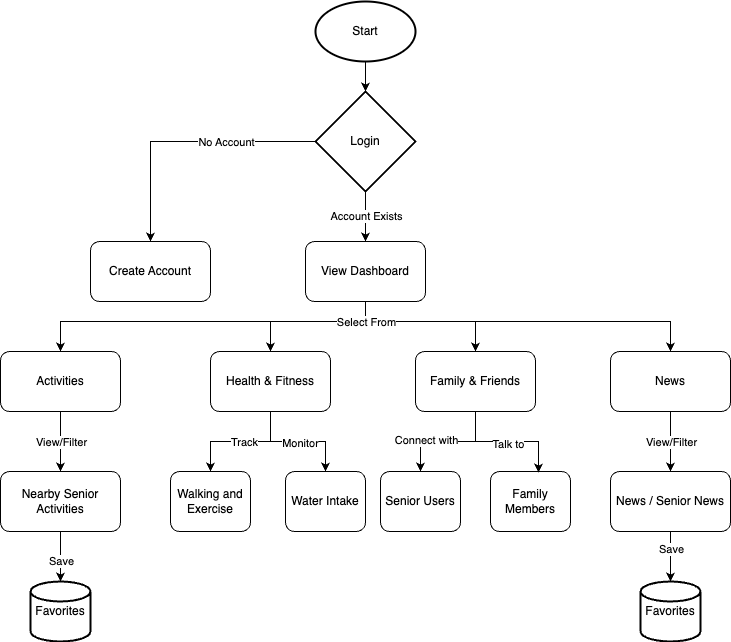

The diagram above was exported from draw.io. Its source (the exported page's mxGraphModel, read from the mxfile embedded in the PNG):
<mxGraphModel dx="1194" dy="727" grid="1" gridSize="10" guides="1" tooltips="1" connect="1" arrows="1" fold="1" page="1" pageScale="1" pageWidth="850" pageHeight="1100" math="0" shadow="0">
  <root>
    <mxCell id="0" />
    <mxCell id="1" parent="0" />
    <mxCell id="8fn4FQ-1JvCefLcEHsQm-2" value="" style="endArrow=classic;html=1;rounded=0;exitX=0.5;exitY=1;exitDx=0;exitDy=0;entryX=0.5;entryY=0;entryDx=0;entryDy=0;entryPerimeter=0;" parent="1" target="8fn4FQ-1JvCefLcEHsQm-3" edge="1">
      <mxGeometry width="50" height="50" relative="1" as="geometry">
        <mxPoint x="425" y="110" as="sourcePoint" />
        <mxPoint x="425" y="160" as="targetPoint" />
      </mxGeometry>
    </mxCell>
    <mxCell id="8fn4FQ-1JvCefLcEHsQm-3" value="Login" style="strokeWidth=2;html=1;shape=mxgraph.flowchart.decision;whiteSpace=wrap;" parent="1" vertex="1">
      <mxGeometry x="375" y="140" width="100" height="100" as="geometry" />
    </mxCell>
    <mxCell id="8fn4FQ-1JvCefLcEHsQm-4" value="" style="endArrow=classic;html=1;rounded=0;exitX=0;exitY=0.5;exitDx=0;exitDy=0;exitPerimeter=0;entryX=0.5;entryY=0;entryDx=0;entryDy=0;" parent="1" source="8fn4FQ-1JvCefLcEHsQm-3" target="8fn4FQ-1JvCefLcEHsQm-8" edge="1">
      <mxGeometry width="50" height="50" relative="1" as="geometry">
        <mxPoint x="310" y="220" as="sourcePoint" />
        <mxPoint x="280" y="290" as="targetPoint" />
        <Array as="points">
          <mxPoint x="210" y="190" />
        </Array>
      </mxGeometry>
    </mxCell>
    <mxCell id="8fn4FQ-1JvCefLcEHsQm-5" value="No Account" style="edgeLabel;html=1;align=center;verticalAlign=middle;resizable=0;points=[];" parent="8fn4FQ-1JvCefLcEHsQm-4" vertex="1" connectable="0">
      <mxGeometry x="-0.0393" y="1" relative="1" as="geometry">
        <mxPoint x="37" y="-1" as="offset" />
      </mxGeometry>
    </mxCell>
    <mxCell id="8fn4FQ-1JvCefLcEHsQm-7" value="Start" style="strokeWidth=2;html=1;shape=mxgraph.flowchart.start_1;whiteSpace=wrap;" parent="1" vertex="1">
      <mxGeometry x="375" y="50" width="100" height="60" as="geometry" />
    </mxCell>
    <mxCell id="8fn4FQ-1JvCefLcEHsQm-8" value="Create Account" style="rounded=1;whiteSpace=wrap;html=1;" parent="1" vertex="1">
      <mxGeometry x="150" y="290" width="120" height="60" as="geometry" />
    </mxCell>
    <mxCell id="8fn4FQ-1JvCefLcEHsQm-9" value="" style="endArrow=classic;html=1;rounded=0;exitX=0.5;exitY=1;exitDx=0;exitDy=0;exitPerimeter=0;entryX=0.5;entryY=0;entryDx=0;entryDy=0;" parent="1" source="8fn4FQ-1JvCefLcEHsQm-3" target="8fn4FQ-1JvCefLcEHsQm-11" edge="1">
      <mxGeometry width="50" height="50" relative="1" as="geometry">
        <mxPoint x="555" y="210" as="sourcePoint" />
        <mxPoint x="570" y="260" as="targetPoint" />
      </mxGeometry>
    </mxCell>
    <mxCell id="8fn4FQ-1JvCefLcEHsQm-10" value="Account Exists" style="edgeLabel;html=1;align=center;verticalAlign=middle;resizable=0;points=[];" parent="8fn4FQ-1JvCefLcEHsQm-9" vertex="1" connectable="0">
      <mxGeometry x="-0.0393" y="1" relative="1" as="geometry">
        <mxPoint x="-1" as="offset" />
      </mxGeometry>
    </mxCell>
    <mxCell id="8fn4FQ-1JvCefLcEHsQm-11" value="View Dashboard" style="rounded=1;whiteSpace=wrap;html=1;" parent="1" vertex="1">
      <mxGeometry x="365" y="290" width="120" height="60" as="geometry" />
    </mxCell>
    <mxCell id="8fn4FQ-1JvCefLcEHsQm-14" value="" style="endArrow=classic;html=1;rounded=0;exitX=0.5;exitY=1;exitDx=0;exitDy=0;entryX=0.5;entryY=0;entryDx=0;entryDy=0;" parent="1" source="8fn4FQ-1JvCefLcEHsQm-11" target="8fn4FQ-1JvCefLcEHsQm-15" edge="1">
      <mxGeometry width="50" height="50" relative="1" as="geometry">
        <mxPoint x="540" y="500" as="sourcePoint" />
        <mxPoint x="120" y="400" as="targetPoint" />
        <Array as="points">
          <mxPoint x="425" y="370" />
          <mxPoint x="120" y="370" />
        </Array>
      </mxGeometry>
    </mxCell>
    <mxCell id="8fn4FQ-1JvCefLcEHsQm-15" value="Activities" style="rounded=1;whiteSpace=wrap;html=1;" parent="1" vertex="1">
      <mxGeometry x="60" y="400" width="120" height="60" as="geometry" />
    </mxCell>
    <mxCell id="8fn4FQ-1JvCefLcEHsQm-16" value="" style="endArrow=classic;html=1;rounded=0;exitX=0.5;exitY=1;exitDx=0;exitDy=0;entryX=0.5;entryY=0;entryDx=0;entryDy=0;" parent="1" source="8fn4FQ-1JvCefLcEHsQm-11" target="8fn4FQ-1JvCefLcEHsQm-18" edge="1">
      <mxGeometry width="50" height="50" relative="1" as="geometry">
        <mxPoint x="540" y="500" as="sourcePoint" />
        <mxPoint x="560" y="450" as="targetPoint" />
        <Array as="points">
          <mxPoint x="425" y="370" />
          <mxPoint x="330" y="370" />
        </Array>
      </mxGeometry>
    </mxCell>
    <mxCell id="8fn4FQ-1JvCefLcEHsQm-18" value="Health &amp;amp; Fitness" style="rounded=1;whiteSpace=wrap;html=1;" parent="1" vertex="1">
      <mxGeometry x="270" y="400" width="120" height="60" as="geometry" />
    </mxCell>
    <mxCell id="8fn4FQ-1JvCefLcEHsQm-19" value="" style="endArrow=classic;html=1;rounded=0;entryX=0.5;entryY=0;entryDx=0;entryDy=0;exitX=0.5;exitY=1;exitDx=0;exitDy=0;" parent="1" source="8fn4FQ-1JvCefLcEHsQm-11" target="8fn4FQ-1JvCefLcEHsQm-20" edge="1">
      <mxGeometry width="50" height="50" relative="1" as="geometry">
        <mxPoint x="430" y="350" as="sourcePoint" />
        <mxPoint x="510" y="460" as="targetPoint" />
        <Array as="points">
          <mxPoint x="425" y="370" />
          <mxPoint x="535" y="370" />
        </Array>
      </mxGeometry>
    </mxCell>
    <mxCell id="8fn4FQ-1JvCefLcEHsQm-20" value="Family &amp;amp; Friends" style="rounded=1;whiteSpace=wrap;html=1;" parent="1" vertex="1">
      <mxGeometry x="475" y="400" width="120" height="60" as="geometry" />
    </mxCell>
    <mxCell id="8fn4FQ-1JvCefLcEHsQm-22" value="News" style="rounded=1;whiteSpace=wrap;html=1;" parent="1" vertex="1">
      <mxGeometry x="670" y="400" width="120" height="60" as="geometry" />
    </mxCell>
    <mxCell id="8fn4FQ-1JvCefLcEHsQm-23" value="" style="endArrow=classic;html=1;rounded=0;entryX=0.5;entryY=0;entryDx=0;entryDy=0;exitX=0.5;exitY=1;exitDx=0;exitDy=0;" parent="1" source="8fn4FQ-1JvCefLcEHsQm-11" target="8fn4FQ-1JvCefLcEHsQm-22" edge="1">
      <mxGeometry width="50" height="50" relative="1" as="geometry">
        <mxPoint x="630" y="350" as="sourcePoint" />
        <mxPoint x="680" y="300" as="targetPoint" />
        <Array as="points">
          <mxPoint x="425" y="370" />
          <mxPoint x="730" y="370" />
        </Array>
      </mxGeometry>
    </mxCell>
    <mxCell id="8fn4FQ-1JvCefLcEHsQm-24" value="Select From" style="edgeLabel;html=1;align=center;verticalAlign=middle;resizable=0;points=[];" parent="8fn4FQ-1JvCefLcEHsQm-23" vertex="1" connectable="0">
      <mxGeometry x="-0.9268" relative="1" as="geometry">
        <mxPoint y="7" as="offset" />
      </mxGeometry>
    </mxCell>
    <mxCell id="8fn4FQ-1JvCefLcEHsQm-25" value="Nearby Senior Activities" style="rounded=1;whiteSpace=wrap;html=1;" parent="1" vertex="1">
      <mxGeometry x="60" y="520" width="120" height="60" as="geometry" />
    </mxCell>
    <mxCell id="8fn4FQ-1JvCefLcEHsQm-26" value="" style="endArrow=classic;html=1;rounded=0;exitX=0.5;exitY=1;exitDx=0;exitDy=0;entryX=0.5;entryY=0;entryDx=0;entryDy=0;" parent="1" source="8fn4FQ-1JvCefLcEHsQm-15" target="8fn4FQ-1JvCefLcEHsQm-25" edge="1">
      <mxGeometry width="50" height="50" relative="1" as="geometry">
        <mxPoint x="190" y="490" as="sourcePoint" />
        <mxPoint x="240" y="440" as="targetPoint" />
      </mxGeometry>
    </mxCell>
    <mxCell id="8fn4FQ-1JvCefLcEHsQm-29" value="View/Filter" style="edgeLabel;html=1;align=center;verticalAlign=middle;resizable=0;points=[];" parent="8fn4FQ-1JvCefLcEHsQm-26" vertex="1" connectable="0">
      <mxGeometry x="-0.1333" y="2" relative="1" as="geometry">
        <mxPoint x="-2" y="4" as="offset" />
      </mxGeometry>
    </mxCell>
    <mxCell id="8fn4FQ-1JvCefLcEHsQm-30" value="" style="endArrow=classic;html=1;rounded=0;exitX=0.5;exitY=1;exitDx=0;exitDy=0;entryX=0.5;entryY=0;entryDx=0;entryDy=0;" parent="1" source="8fn4FQ-1JvCefLcEHsQm-25" edge="1">
      <mxGeometry width="50" height="50" relative="1" as="geometry">
        <mxPoint x="210" y="660" as="sourcePoint" />
        <mxPoint x="120" y="630" as="targetPoint" />
      </mxGeometry>
    </mxCell>
    <mxCell id="8fn4FQ-1JvCefLcEHsQm-31" value="Save" style="edgeLabel;html=1;align=center;verticalAlign=middle;resizable=0;points=[];" parent="8fn4FQ-1JvCefLcEHsQm-30" vertex="1" connectable="0">
      <mxGeometry x="0.16" relative="1" as="geometry">
        <mxPoint as="offset" />
      </mxGeometry>
    </mxCell>
    <mxCell id="8fn4FQ-1JvCefLcEHsQm-32" value="Favorites" style="strokeWidth=2;html=1;shape=mxgraph.flowchart.database;whiteSpace=wrap;" parent="1" vertex="1">
      <mxGeometry x="90" y="630" width="60" height="60" as="geometry" />
    </mxCell>
    <mxCell id="8fn4FQ-1JvCefLcEHsQm-33" value="" style="endArrow=classic;html=1;rounded=0;exitX=0.5;exitY=1;exitDx=0;exitDy=0;entryX=0.5;entryY=0;entryDx=0;entryDy=0;" parent="1" source="8fn4FQ-1JvCefLcEHsQm-18" target="8fn4FQ-1JvCefLcEHsQm-35" edge="1">
      <mxGeometry width="50" height="50" relative="1" as="geometry">
        <mxPoint x="375" y="580" as="sourcePoint" />
        <mxPoint x="280" y="520" as="targetPoint" />
        <Array as="points">
          <mxPoint x="330" y="490" />
          <mxPoint x="270" y="490" />
        </Array>
      </mxGeometry>
    </mxCell>
    <mxCell id="8fn4FQ-1JvCefLcEHsQm-36" value="Track" style="edgeLabel;html=1;align=center;verticalAlign=middle;resizable=0;points=[];" parent="8fn4FQ-1JvCefLcEHsQm-33" vertex="1" connectable="0">
      <mxGeometry x="-0.0429" relative="1" as="geometry">
        <mxPoint as="offset" />
      </mxGeometry>
    </mxCell>
    <mxCell id="8fn4FQ-1JvCefLcEHsQm-35" value="Walking and Exercise" style="rounded=1;whiteSpace=wrap;html=1;" parent="1" vertex="1">
      <mxGeometry x="230" y="520" width="80" height="60" as="geometry" />
    </mxCell>
    <mxCell id="8fn4FQ-1JvCefLcEHsQm-37" value="Water Intake" style="rounded=1;whiteSpace=wrap;html=1;" parent="1" vertex="1">
      <mxGeometry x="345" y="520" width="80" height="60" as="geometry" />
    </mxCell>
    <mxCell id="8fn4FQ-1JvCefLcEHsQm-38" value="" style="endArrow=classic;html=1;rounded=0;exitX=0.5;exitY=1;exitDx=0;exitDy=0;entryX=0.5;entryY=0;entryDx=0;entryDy=0;" parent="1" source="8fn4FQ-1JvCefLcEHsQm-18" target="8fn4FQ-1JvCefLcEHsQm-37" edge="1">
      <mxGeometry width="50" height="50" relative="1" as="geometry">
        <mxPoint x="350" y="500" as="sourcePoint" />
        <mxPoint x="400" y="450" as="targetPoint" />
        <Array as="points">
          <mxPoint x="330" y="490" />
          <mxPoint x="385" y="490" />
        </Array>
      </mxGeometry>
    </mxCell>
    <mxCell id="8fn4FQ-1JvCefLcEHsQm-39" value="Monitor" style="edgeLabel;html=1;align=center;verticalAlign=middle;resizable=0;points=[];" parent="8fn4FQ-1JvCefLcEHsQm-38" vertex="1" connectable="0">
      <mxGeometry x="0.0261" y="-1" relative="1" as="geometry">
        <mxPoint as="offset" />
      </mxGeometry>
    </mxCell>
    <mxCell id="8fn4FQ-1JvCefLcEHsQm-40" value="" style="endArrow=classic;html=1;rounded=0;exitX=0.5;exitY=1;exitDx=0;exitDy=0;entryX=0.5;entryY=0;entryDx=0;entryDy=0;" parent="1" source="8fn4FQ-1JvCefLcEHsQm-20" target="8fn4FQ-1JvCefLcEHsQm-41" edge="1">
      <mxGeometry width="50" height="50" relative="1" as="geometry">
        <mxPoint x="520" y="500" as="sourcePoint" />
        <mxPoint x="570" y="450" as="targetPoint" />
        <Array as="points">
          <mxPoint x="535" y="490" />
          <mxPoint x="480" y="490" />
        </Array>
      </mxGeometry>
    </mxCell>
    <mxCell id="8fn4FQ-1JvCefLcEHsQm-42" value="Connect with" style="edgeLabel;html=1;align=center;verticalAlign=middle;resizable=0;points=[];" parent="8fn4FQ-1JvCefLcEHsQm-40" vertex="1" connectable="0">
      <mxGeometry x="0.0095" y="-2" relative="1" as="geometry">
        <mxPoint x="-22" as="offset" />
      </mxGeometry>
    </mxCell>
    <mxCell id="8fn4FQ-1JvCefLcEHsQm-41" value="Senior Users" style="rounded=1;whiteSpace=wrap;html=1;" parent="1" vertex="1">
      <mxGeometry x="440" y="520" width="80" height="60" as="geometry" />
    </mxCell>
    <mxCell id="8fn4FQ-1JvCefLcEHsQm-44" value="Family Members" style="rounded=1;whiteSpace=wrap;html=1;" parent="1" vertex="1">
      <mxGeometry x="550" y="520" width="80" height="60" as="geometry" />
    </mxCell>
    <mxCell id="8fn4FQ-1JvCefLcEHsQm-45" value="" style="endArrow=classic;html=1;rounded=0;entryX=0.6;entryY=0.017;entryDx=0;entryDy=0;entryPerimeter=0;exitX=0.5;exitY=1;exitDx=0;exitDy=0;" parent="1" source="8fn4FQ-1JvCefLcEHsQm-20" target="8fn4FQ-1JvCefLcEHsQm-44" edge="1">
      <mxGeometry width="50" height="50" relative="1" as="geometry">
        <mxPoint x="540" y="460" as="sourcePoint" />
        <mxPoint x="590" y="380" as="targetPoint" />
        <Array as="points">
          <mxPoint x="535" y="490" />
          <mxPoint x="598" y="490" />
        </Array>
      </mxGeometry>
    </mxCell>
    <mxCell id="8fn4FQ-1JvCefLcEHsQm-46" value="Talk to" style="edgeLabel;html=1;align=center;verticalAlign=middle;resizable=0;points=[];" parent="8fn4FQ-1JvCefLcEHsQm-45" vertex="1" connectable="0">
      <mxGeometry x="-0.0002" y="-2" relative="1" as="geometry">
        <mxPoint as="offset" />
      </mxGeometry>
    </mxCell>
    <mxCell id="8fn4FQ-1JvCefLcEHsQm-47" value="News / Senior News" style="rounded=1;whiteSpace=wrap;html=1;" parent="1" vertex="1">
      <mxGeometry x="670" y="520" width="120" height="60" as="geometry" />
    </mxCell>
    <mxCell id="8fn4FQ-1JvCefLcEHsQm-48" value="" style="endArrow=classic;html=1;rounded=0;exitX=0.5;exitY=1;exitDx=0;exitDy=0;entryX=0.5;entryY=0;entryDx=0;entryDy=0;" parent="1" source="8fn4FQ-1JvCefLcEHsQm-22" target="8fn4FQ-1JvCefLcEHsQm-47" edge="1">
      <mxGeometry width="50" height="50" relative="1" as="geometry">
        <mxPoint x="740" y="460" as="sourcePoint" />
        <mxPoint x="860" y="440" as="targetPoint" />
      </mxGeometry>
    </mxCell>
    <mxCell id="8fn4FQ-1JvCefLcEHsQm-49" value="View/Filter" style="edgeLabel;html=1;align=center;verticalAlign=middle;resizable=0;points=[];" parent="8fn4FQ-1JvCefLcEHsQm-48" vertex="1" connectable="0">
      <mxGeometry x="-0.1333" y="2" relative="1" as="geometry">
        <mxPoint x="-2" y="4" as="offset" />
      </mxGeometry>
    </mxCell>
    <mxCell id="8fn4FQ-1JvCefLcEHsQm-50" value="" style="endArrow=classic;html=1;rounded=0;exitX=0.5;exitY=1;exitDx=0;exitDy=0;" parent="1" source="8fn4FQ-1JvCefLcEHsQm-47" edge="1">
      <mxGeometry width="50" height="50" relative="1" as="geometry">
        <mxPoint x="670" y="660" as="sourcePoint" />
        <mxPoint x="730" y="630" as="targetPoint" />
      </mxGeometry>
    </mxCell>
    <mxCell id="8fn4FQ-1JvCefLcEHsQm-52" value="Save" style="edgeLabel;html=1;align=center;verticalAlign=middle;resizable=0;points=[];" parent="8fn4FQ-1JvCefLcEHsQm-50" vertex="1" connectable="0">
      <mxGeometry x="-0.32" relative="1" as="geometry">
        <mxPoint as="offset" />
      </mxGeometry>
    </mxCell>
    <mxCell id="8fn4FQ-1JvCefLcEHsQm-51" value="Favorites" style="strokeWidth=2;html=1;shape=mxgraph.flowchart.database;whiteSpace=wrap;" parent="1" vertex="1">
      <mxGeometry x="700" y="630" width="60" height="60" as="geometry" />
    </mxCell>
  </root>
</mxGraphModel>